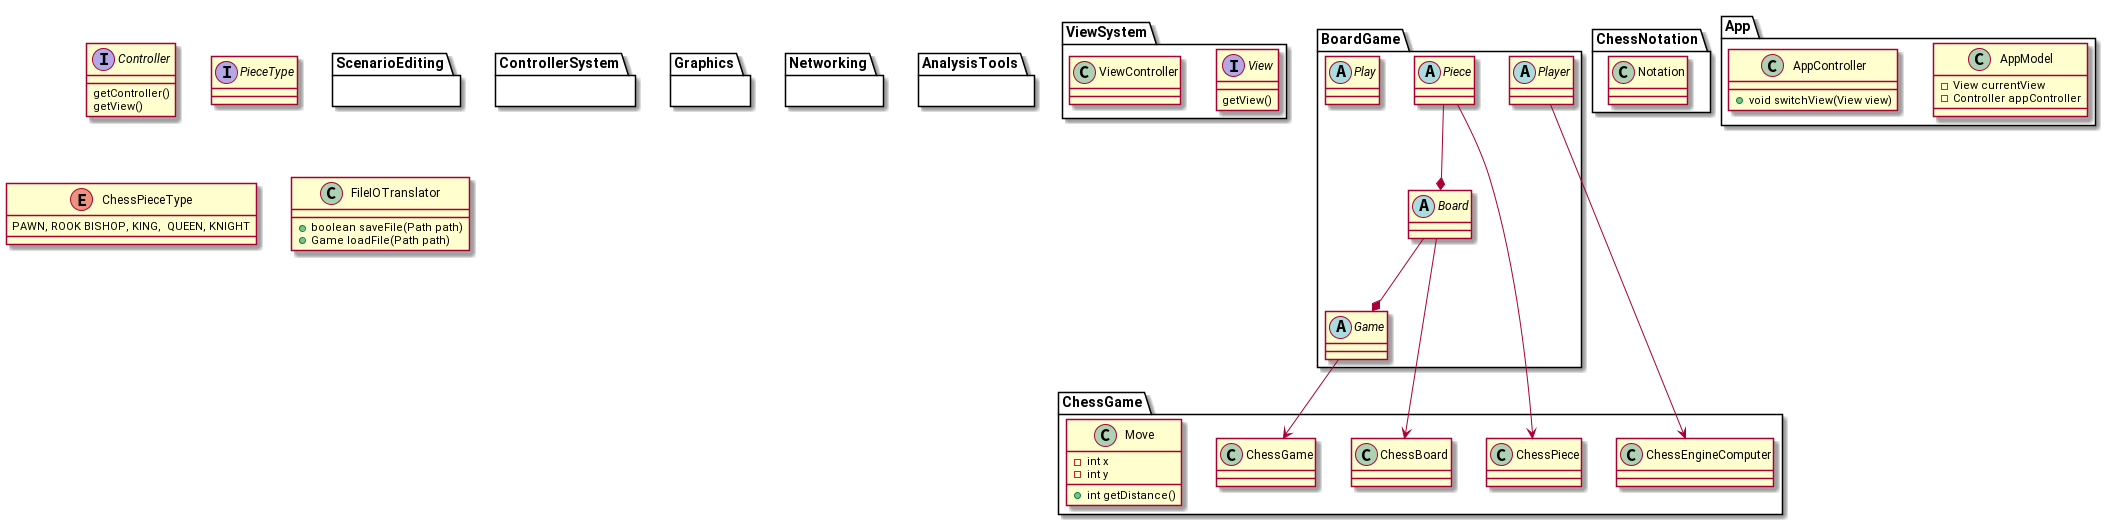

The diagram above was rendered by PlantUML. Its source (embedded in the PNG):
@startuml


interface Controller

interface PieceType{
	
}
enum ChessPieceType{
	PAWN, ROOK BISHOP, KING,  QUEEN, KNIGHT
}
package "ScenarioEditing"{
	
}


package "ViewSystem"{
	interface View{
		getView()
	}
	class ViewController
}
package "ControllerSystem"{
	interface Controller{
		getController()
		getView()
	}
	
}

package "ChessGame" {
class ChessBoard
class ChessPiece
class ChessGame
class ChessEngineComputer
class Move{
 - int x
 - int y
 + int getDistance()
}
}

package "BoardGame" {
abstract class "Piece" as piece
abstract class "Board" as board
abstract class "Game" as game
abstract class "Player" as player
abstract class "Play" as play


piece --* board
board --* game
piece --> ChessPiece
player --> ChessEngineComputer
}



board --> ChessBoard
game --> ChessGame




class FileIOTranslator{
	+ boolean saveFile(Path path)
	+ Game loadFile(Path path)
}
package "Graphics" {

}

package "ChessNotation" {
class Notation {
	
}

}
package "Networking" {
	
}
package "AnalysisTools" {
	
}
package "App"{
	class AppModel {
- View currentView
- Controller appController
}
class AppController {
+ void switchView(View view)
}
}

@enduml